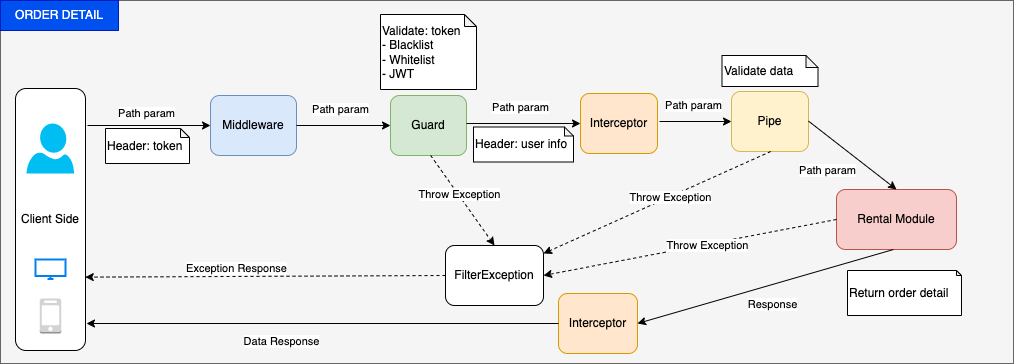

The diagram above was exported from draw.io. Its source (the exported page's mxGraphModel, read from the mxfile embedded in the PNG):
<mxGraphModel dx="1097" dy="429" grid="0" gridSize="10" guides="1" tooltips="1" connect="1" arrows="1" fold="1" page="0" pageScale="1" pageWidth="850" pageHeight="1100" math="0" shadow="1">
  <root>
    <mxCell id="0" />
    <mxCell id="1" parent="0" />
    <mxCell id="9" style="edgeStyle=none;html=1;exitX=0.5;exitY=1;exitDx=0;exitDy=0;entryX=0.5;entryY=0;entryDx=0;entryDy=0;rounded=1;strokeColor=#FF9999;" parent="1" edge="1">
      <mxGeometry relative="1" as="geometry">
        <mxPoint x="425" y="160" as="targetPoint" />
      </mxGeometry>
    </mxCell>
    <UserObject label="" treeRoot="1" id="49">
      <mxCell style="whiteSpace=wrap;html=1;align=center;treeFolding=1;treeMoving=1;newEdgeStyle={&quot;edgeStyle&quot;:&quot;elbowEdgeStyle&quot;,&quot;startArrow&quot;:&quot;none&quot;,&quot;endArrow&quot;:&quot;none&quot;};fillColor=#f5f5f5;fontColor=#333333;strokeColor=#666666;" parent="1" vertex="1">
        <mxGeometry x="234" y="161" width="1013" height="363" as="geometry" />
      </mxCell>
    </UserObject>
    <mxCell id="53" value="Client Side" style="rounded=1;whiteSpace=wrap;html=1;" parent="1" vertex="1">
      <mxGeometry x="249" y="249" width="70" height="262" as="geometry" />
    </mxCell>
    <mxCell id="54" value="Path param" style="endArrow=classic;html=1;rounded=0;entryX=0;entryY=0.5;entryDx=0;entryDy=0;" parent="1" target="56" edge="1">
      <mxGeometry x="-0.0407" y="12" relative="1" as="geometry">
        <mxPoint x="321" y="286" as="sourcePoint" />
        <mxPoint x="496" y="286" as="targetPoint" />
        <mxPoint as="offset" />
      </mxGeometry>
    </mxCell>
    <mxCell id="56" value="Middleware" style="rounded=1;whiteSpace=wrap;html=1;fillColor=#dae8fc;strokeColor=#6c8ebf;" parent="1" vertex="1">
      <mxGeometry x="444" y="256" width="86" height="60" as="geometry" />
    </mxCell>
    <mxCell id="57" value="Guard" style="rounded=1;whiteSpace=wrap;html=1;fillColor=#d5e8d4;strokeColor=#82b366;" parent="1" vertex="1">
      <mxGeometry x="624" y="256" width="76" height="60" as="geometry" />
    </mxCell>
    <mxCell id="58" value="Path param" style="endArrow=classic;html=1;rounded=0;exitX=1;exitY=0.5;exitDx=0;exitDy=0;entryX=0;entryY=0.5;entryDx=0;entryDy=0;" parent="1" source="56" target="57" edge="1">
      <mxGeometry x="-0.06" y="17" relative="1" as="geometry">
        <mxPoint x="634" y="283" as="sourcePoint" />
        <mxPoint x="734" y="283" as="targetPoint" />
        <mxPoint y="1" as="offset" />
      </mxGeometry>
    </mxCell>
    <mxCell id="59" value="Interceptor" style="rounded=1;whiteSpace=wrap;html=1;fillColor=#ffe6cc;strokeColor=#d79b00;" parent="1" vertex="1">
      <mxGeometry x="814" y="254" width="77" height="60" as="geometry" />
    </mxCell>
    <mxCell id="60" value="Path param" style="endArrow=classic;html=1;rounded=0;exitX=1;exitY=0.5;exitDx=0;exitDy=0;entryX=0;entryY=0.5;entryDx=0;entryDy=0;" parent="1" target="59" edge="1">
      <mxGeometry x="-0.06" y="17" relative="1" as="geometry">
        <mxPoint x="700" y="284" as="sourcePoint" />
        <mxPoint x="904" y="281" as="targetPoint" />
        <mxPoint y="1" as="offset" />
      </mxGeometry>
    </mxCell>
    <mxCell id="61" value="Pipe" style="rounded=1;whiteSpace=wrap;html=1;fillColor=#fff2cc;strokeColor=#d6b656;" parent="1" vertex="1">
      <mxGeometry x="965" y="252" width="77" height="60" as="geometry" />
    </mxCell>
    <mxCell id="62" value="Path param" style="endArrow=classic;html=1;rounded=0;entryX=0;entryY=0.5;entryDx=0;entryDy=0;" parent="1" target="61" edge="1">
      <mxGeometry x="-0.06" y="17" relative="1" as="geometry">
        <mxPoint x="893" y="282" as="sourcePoint" />
        <mxPoint x="1075" y="279" as="targetPoint" />
        <mxPoint y="1" as="offset" />
      </mxGeometry>
    </mxCell>
    <mxCell id="63" value="Rental Module" style="rounded=1;whiteSpace=wrap;html=1;fillColor=#f8cecc;strokeColor=#b85450;" parent="1" vertex="1">
      <mxGeometry x="1070" y="350" width="120" height="60" as="geometry" />
    </mxCell>
    <mxCell id="65" value="Interceptor" style="rounded=1;whiteSpace=wrap;html=1;fillColor=#ffe6cc;strokeColor=#d79b00;" parent="1" vertex="1">
      <mxGeometry x="792" y="454" width="79" height="60" as="geometry" />
    </mxCell>
    <mxCell id="66" value="Path param" style="endArrow=classic;html=1;rounded=0;exitX=1;exitY=0.5;exitDx=0;exitDy=0;entryX=0.5;entryY=0;entryDx=0;entryDy=0;" parent="1" target="63" edge="1">
      <mxGeometry x="-0.1868" y="-27" relative="1" as="geometry">
        <mxPoint x="1042" y="281.6" as="sourcePoint" />
        <mxPoint x="1136" y="281.6" as="targetPoint" />
        <mxPoint as="offset" />
      </mxGeometry>
    </mxCell>
    <mxCell id="68" value="Response" style="endArrow=classic;html=1;rounded=0;exitX=1;exitY=0.5;exitDx=0;exitDy=0;entryX=1;entryY=0.5;entryDx=0;entryDy=0;" parent="1" target="65" edge="1">
      <mxGeometry x="-0.0166" y="19" relative="1" as="geometry">
        <mxPoint x="1127" y="409.9999999999999" as="sourcePoint" />
        <mxPoint x="1215" y="478.4" as="targetPoint" />
        <mxPoint as="offset" />
      </mxGeometry>
    </mxCell>
    <mxCell id="69" value="FilterException" style="rounded=1;whiteSpace=wrap;html=1;" parent="1" vertex="1">
      <mxGeometry x="679" y="406" width="98" height="60" as="geometry" />
    </mxCell>
    <mxCell id="70" value="Data Response" style="endArrow=classic;html=1;rounded=0;exitX=0;exitY=0.5;exitDx=0;exitDy=0;" parent="1" source="65" edge="1">
      <mxGeometry x="0.1724" y="18" relative="1" as="geometry">
        <mxPoint x="610" y="465" as="sourcePoint" />
        <mxPoint x="320" y="484" as="targetPoint" />
        <mxPoint as="offset" />
      </mxGeometry>
    </mxCell>
    <mxCell id="71" value="Exception Response" style="endArrow=classic;html=1;rounded=0;dashed=1;exitX=0;exitY=0.5;exitDx=0;exitDy=0;entryX=0.997;entryY=0.72;entryDx=0;entryDy=0;entryPerimeter=0;" parent="1" source="69" target="53" edge="1">
      <mxGeometry x="0.1629" y="-8" relative="1" as="geometry">
        <mxPoint x="474" y="399.1" as="sourcePoint" />
        <mxPoint x="321" y="433" as="targetPoint" />
        <mxPoint as="offset" />
      </mxGeometry>
    </mxCell>
    <mxCell id="77" value="Throw Exception" style="endArrow=classic;html=1;rounded=0;dashed=1;exitX=0.5;exitY=1;exitDx=0;exitDy=0;" parent="1" target="69" edge="1">
      <mxGeometry x="-0.1147" y="1" relative="1" as="geometry">
        <mxPoint x="1004.1800000000001" y="312" as="sourcePoint" />
        <mxPoint x="924.9996721311477" y="404" as="targetPoint" />
        <mxPoint as="offset" />
      </mxGeometry>
    </mxCell>
    <mxCell id="78" value="Throw Exception" style="endArrow=classic;html=1;rounded=0;dashed=1;exitX=0;exitY=0.5;exitDx=0;exitDy=0;entryX=1;entryY=0.5;entryDx=0;entryDy=0;" parent="1" source="63" target="69" edge="1">
      <mxGeometry x="-0.1147" y="1" relative="1" as="geometry">
        <mxPoint x="1014.1800000000003" y="322" as="sourcePoint" />
        <mxPoint x="787" y="423.99985516692004" as="targetPoint" />
        <mxPoint as="offset" />
      </mxGeometry>
    </mxCell>
    <mxCell id="79" value="" style="verticalLabelPosition=bottom;html=1;verticalAlign=top;align=center;strokeColor=none;fillColor=#00BEF2;shape=mxgraph.azure.user;" parent="1" vertex="1">
      <mxGeometry x="260" y="284" width="47.5" height="50" as="geometry" />
    </mxCell>
    <mxCell id="80" value="" style="html=1;verticalLabelPosition=bottom;align=center;labelBackgroundColor=#ffffff;verticalAlign=top;strokeWidth=2;strokeColor=#0080F0;shadow=0;dashed=0;shape=mxgraph.ios7.icons.monitor;" parent="1" vertex="1">
      <mxGeometry x="269" y="420" width="30" height="19.5" as="geometry" />
    </mxCell>
    <mxCell id="81" value="" style="outlineConnect=0;dashed=0;verticalLabelPosition=bottom;verticalAlign=top;align=center;html=1;shape=mxgraph.aws3.mobile_client;fillColor=#D2D3D3;gradientColor=none;" parent="1" vertex="1">
      <mxGeometry x="273.25" y="459" width="21.5" height="35" as="geometry" />
    </mxCell>
    <mxCell id="83" value="ORDER DETAIL" style="text;html=1;strokeColor=#001DBC;fillColor=#0050ef;align=center;verticalAlign=middle;whiteSpace=wrap;rounded=0;fontColor=#ffffff;" parent="1" vertex="1">
      <mxGeometry x="234" y="161" width="118" height="30" as="geometry" />
    </mxCell>
    <mxCell id="85" value="Return order detail" style="shape=note;whiteSpace=wrap;html=1;backgroundOutline=1;darkOpacity=0.05;align=left;size=5;" parent="1" vertex="1">
      <mxGeometry x="1081" y="431" width="114" height="45" as="geometry" />
    </mxCell>
    <mxCell id="86" value="Header: token" style="shape=note;whiteSpace=wrap;html=1;backgroundOutline=1;darkOpacity=0.05;align=left;size=9;" parent="1" vertex="1">
      <mxGeometry x="339" y="289" width="84" height="35" as="geometry" />
    </mxCell>
    <mxCell id="87" value="Validate: token&lt;br&gt;- Blacklist&lt;br&gt;- Whitelist&lt;br&gt;- JWT" style="shape=note;whiteSpace=wrap;html=1;backgroundOutline=1;darkOpacity=0.05;align=left;size=12;" parent="1" vertex="1">
      <mxGeometry x="614" y="175" width="96" height="75" as="geometry" />
    </mxCell>
    <mxCell id="88" value="Header: user info" style="shape=note;whiteSpace=wrap;html=1;backgroundOutline=1;darkOpacity=0.05;align=left;size=9;" parent="1" vertex="1">
      <mxGeometry x="707" y="287.5" width="100" height="35" as="geometry" />
    </mxCell>
    <mxCell id="90" value="Throw Exception" style="endArrow=classic;html=1;rounded=0;dashed=1;exitX=0.5;exitY=1;exitDx=0;exitDy=0;entryX=0.5;entryY=0;entryDx=0;entryDy=0;" parent="1" target="69" edge="1">
      <mxGeometry x="-0.1147" y="1" relative="1" as="geometry">
        <mxPoint x="664.1800000000003" y="316" as="sourcePoint" />
        <mxPoint x="437" y="417.99985516692016" as="targetPoint" />
        <mxPoint as="offset" />
      </mxGeometry>
    </mxCell>
    <mxCell id="91" value="Validate data" style="shape=note;whiteSpace=wrap;html=1;backgroundOutline=1;darkOpacity=0.05;align=left;size=12;" parent="1" vertex="1">
      <mxGeometry x="955.5" y="216" width="96" height="31" as="geometry" />
    </mxCell>
  </root>
</mxGraphModel>